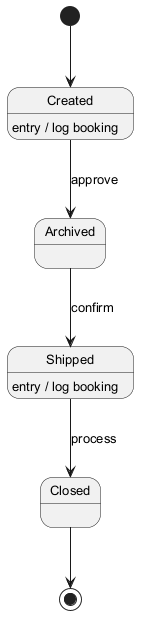

The diagram above was rendered by PlantUML. Its source (embedded in the PNG):
@startuml
skinparam backgroundColor #FFFFFF
skinparam classBackgroundColor #F3E5F5
skinparam classBorderColor #6A1B9A
skinparam defaultFontSize 13
[*] --> Created
Created --> Archived : approve
Created : entry / log booking
Archived --> Shipped : confirm
Shipped --> Closed : process
Shipped : entry / log booking
Closed --> [*]
@enduml